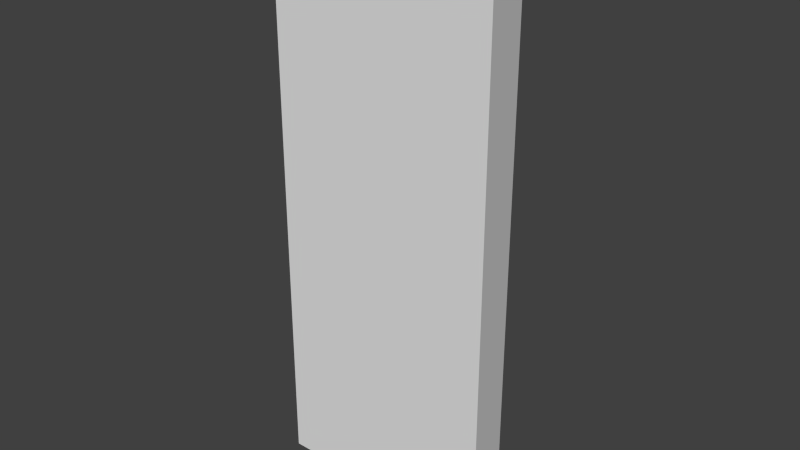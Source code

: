 # Source: LingoteDeMetal.blend  (saved by Blender 2.73.0; exported with 4.5.12 LTS)
import bpy
from mathutils import Matrix  # noqa: F401  (used for matrix-valued properties, if any)

bpy.ops.wm.read_factory_settings(use_empty=True)
scene = bpy.context.scene
scene.name = 'Scene'

# ---- collections
col_collection_1 = bpy.data.collections.new('Collection 1'); scene.collection.children.link(col_collection_1)

# ---- world
world_world = bpy.data.worlds.new('World'); scene.world = world_world
world_world.color = (0.05088, 0.05088, 0.05088)
world_world.use_sun_shadow = False
world_world.sun_shadow_jitter_overblur = 0.0
world_world.cycles.sampling_method = 'MANUAL'
world_world.cycles.sample_map_resolution = 256

# ---- meshes
me_cube_001 = bpy.data.meshes.new('Cube.001')
me_cube_001.from_pydata([(-0.3464, 0.2132, -0.8659), (0.3464, 0.2132, -0.8659), (-0.3464, 0.2132, 0.8659), (0.3464, 0.2132, 0.8659), (-0.4, 0.0, 1.0), (-0.4, 0.0, -1.0), (0.4, 0.0, 1.0), (0.4, 0.0, -1.0)], [], [(4, 2, 0, 5), (2, 3, 1, 0), (5, 0, 1, 7), (6, 3, 2, 4), (3, 6, 7, 1), (6, 4, 5, 7)])
me_cube_001.use_remesh_preserve_volume = False
me_cube_001.use_remesh_preserve_attributes = False
me_cube_001.use_mirror_vertex_groups = False
me_cube_001.update()

# ---- objects
ob_cube = bpy.data.objects.new('Cube', me_cube_001)

# ---- transforms, parenting, visibility, modifiers, constraints
ob_cube.location = (0.0, 0.0, 0.0)
ob_cube.lineart.crease_threshold = 0.0

# ---- collection membership
col_collection_1.objects.link(ob_cube)

# ---- scene / render settings (as saved in the file)
scene.frame_start = 1; scene.frame_end = 250; scene.frame_set(29)
scene.render.engine = 'BLENDER_EEVEE_NEXT'
scene.render.resolution_percentage = 50
scene.render.dither_intensity = 0.0
scene.cycles.use_denoising = False
scene.cycles.samples = 10
scene.cycles.sampling_pattern = 'TABULATED_SOBOL'
scene.cycles.light_sampling_threshold = 0.0
scene.cycles.use_adaptive_sampling = False
scene.cycles.use_light_tree = False
scene.cycles.blur_glossy = 0.0
scene.cycles.pixel_filter_type = 'GAUSSIAN'
scene.cycles.sample_clamp_indirect = 0.0
scene.view_settings.view_transform = 'Standard'
bpy.context.view_layer.update()

# ---- added for rendering (the .blend has no active camera and no usable light): camera, sun
cam_auto = bpy.data.cameras.new('AutoCamera')
cam_auto.lens = 50.0
cam_auto.sensor_width = 36.0
cam_auto.clip_end = 1000.0
ob_auto_camera = bpy.data.objects.new('AutoCamera', cam_auto)
scene.collection.objects.link(ob_auto_camera)
ob_auto_camera.location = (2.00273, -2.29667, 1.60219)
ob_auto_camera.rotation_euler = (1.09748, -7.21219e-08, 0.694738)
scene.camera = ob_auto_camera
light_auto_sun = bpy.data.lights.new('AutoSun', 'SUN')
light_auto_sun.energy = 3.0
light_auto_sun.angle = 0.0523599
ob_auto_sun = bpy.data.objects.new('AutoSun', light_auto_sun)
scene.collection.objects.link(ob_auto_sun)
ob_auto_sun.rotation_euler = (0.872665, 0.174533, 0.523599)
bpy.context.view_layer.update()
